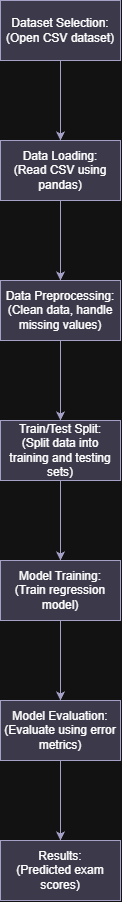

The diagram above was exported from draw.io. Its source (the exported page's mxGraphModel, read from the mxfile embedded in the PNG):
<mxGraphModel dx="683" dy="432" grid="1" gridSize="10" guides="1" tooltips="1" connect="1" arrows="1" fold="1" page="1" pageScale="1" pageWidth="827" pageHeight="1169" math="0" shadow="0">
  <root>
    <mxCell id="0" />
    <mxCell id="1" parent="0" />
    <mxCell id="e8Ko5Mv0IX0_ziPchPUg-3" edge="1" parent="1" source="e8Ko5Mv0IX0_ziPchPUg-1" style="edgeStyle=orthogonalEdgeStyle;rounded=0;orthogonalLoop=1;jettySize=auto;html=1;fillColor=#d0cee2;strokeColor=#56517e;" target="e8Ko5Mv0IX0_ziPchPUg-2" value="">
      <mxGeometry relative="1" as="geometry" />
    </mxCell>
    <mxCell id="e8Ko5Mv0IX0_ziPchPUg-1" parent="1" style="rounded=0;whiteSpace=wrap;html=1;fillColor=#d0cee2;strokeColor=#56517e;" value="&lt;div&gt;Dataset Selection:&lt;/div&gt;&lt;div&gt;&lt;div&gt;(Open CSV dataset)&lt;/div&gt;&lt;/div&gt;" vertex="1">
      <mxGeometry height="60" width="120" x="350" y="141" as="geometry" />
    </mxCell>
    <mxCell id="e8Ko5Mv0IX0_ziPchPUg-5" edge="1" parent="1" source="e8Ko5Mv0IX0_ziPchPUg-2" style="edgeStyle=orthogonalEdgeStyle;rounded=0;orthogonalLoop=1;jettySize=auto;html=1;fillColor=#d0cee2;strokeColor=#56517e;" target="e8Ko5Mv0IX0_ziPchPUg-4" value="">
      <mxGeometry relative="1" as="geometry" />
    </mxCell>
    <mxCell id="e8Ko5Mv0IX0_ziPchPUg-2" parent="1" style="rounded=0;whiteSpace=wrap;html=1;fillColor=#d0cee2;strokeColor=#56517e;" value="Data Loading:&lt;div&gt;&lt;div&gt;(Read CSV using pandas)&lt;/div&gt;&lt;/div&gt;" vertex="1">
      <mxGeometry height="60" width="120" x="350" y="281" as="geometry" />
    </mxCell>
    <mxCell id="e8Ko5Mv0IX0_ziPchPUg-7" edge="1" parent="1" source="e8Ko5Mv0IX0_ziPchPUg-4" style="edgeStyle=orthogonalEdgeStyle;rounded=0;orthogonalLoop=1;jettySize=auto;html=1;fillColor=#d0cee2;strokeColor=#56517e;" target="e8Ko5Mv0IX0_ziPchPUg-6" value="">
      <mxGeometry relative="1" as="geometry" />
    </mxCell>
    <mxCell id="e8Ko5Mv0IX0_ziPchPUg-4" parent="1" style="rounded=0;whiteSpace=wrap;html=1;fillColor=#d0cee2;strokeColor=#56517e;" value="&lt;div&gt;Data Preprocessing:&lt;/div&gt;&lt;div&gt;(&lt;span style=&quot;background-color: transparent;&quot;&gt;Clean data, handle missing values)&lt;/span&gt;&lt;/div&gt;" vertex="1">
      <mxGeometry height="60" width="120" x="350" y="421" as="geometry" />
    </mxCell>
    <mxCell id="e8Ko5Mv0IX0_ziPchPUg-9" edge="1" parent="1" source="e8Ko5Mv0IX0_ziPchPUg-6" style="edgeStyle=orthogonalEdgeStyle;rounded=0;orthogonalLoop=1;jettySize=auto;html=1;fillColor=#d0cee2;strokeColor=#56517e;" target="e8Ko5Mv0IX0_ziPchPUg-8" value="">
      <mxGeometry relative="1" as="geometry" />
    </mxCell>
    <mxCell id="e8Ko5Mv0IX0_ziPchPUg-6" parent="1" style="rounded=0;whiteSpace=wrap;html=1;fillColor=#d0cee2;strokeColor=#56517e;" value="&lt;div&gt;Train/Test Split:&lt;/div&gt;&lt;div&gt;&lt;div&gt;(Split data into training and testing sets)&lt;/div&gt;&lt;/div&gt;" vertex="1">
      <mxGeometry height="60" width="120" x="350" y="561" as="geometry" />
    </mxCell>
    <mxCell id="e8Ko5Mv0IX0_ziPchPUg-11" edge="1" parent="1" source="e8Ko5Mv0IX0_ziPchPUg-8" style="edgeStyle=orthogonalEdgeStyle;rounded=0;orthogonalLoop=1;jettySize=auto;html=1;fillColor=#d0cee2;strokeColor=#56517e;" target="e8Ko5Mv0IX0_ziPchPUg-10" value="">
      <mxGeometry relative="1" as="geometry" />
    </mxCell>
    <mxCell id="e8Ko5Mv0IX0_ziPchPUg-8" parent="1" style="rounded=0;whiteSpace=wrap;html=1;fillColor=#d0cee2;strokeColor=#56517e;" value="&lt;div&gt;Model Training:&lt;/div&gt;&lt;div&gt;&lt;div&gt;(Train regression model)&lt;/div&gt;&lt;/div&gt;" vertex="1">
      <mxGeometry height="60" width="120" x="350" y="701" as="geometry" />
    </mxCell>
    <mxCell id="e8Ko5Mv0IX0_ziPchPUg-13" edge="1" parent="1" source="e8Ko5Mv0IX0_ziPchPUg-10" style="edgeStyle=orthogonalEdgeStyle;rounded=0;orthogonalLoop=1;jettySize=auto;html=1;fillColor=#d0cee2;strokeColor=#56517e;" target="e8Ko5Mv0IX0_ziPchPUg-12" value="">
      <mxGeometry relative="1" as="geometry" />
    </mxCell>
    <mxCell id="e8Ko5Mv0IX0_ziPchPUg-10" parent="1" style="rounded=0;whiteSpace=wrap;html=1;fillColor=#d0cee2;strokeColor=#56517e;" value="&lt;div&gt;Model Evaluation:&lt;/div&gt;&lt;div&gt;&lt;div&gt;(Evaluate using error metrics)&lt;/div&gt;&lt;/div&gt;" vertex="1">
      <mxGeometry height="60" width="120" x="350" y="841" as="geometry" />
    </mxCell>
    <mxCell id="e8Ko5Mv0IX0_ziPchPUg-12" parent="1" style="rounded=0;whiteSpace=wrap;html=1;fillColor=#d0cee2;strokeColor=#56517e;" value="&lt;div&gt;Results:&lt;/div&gt;&lt;div&gt;&lt;div&gt;(Predicted exam scores)&lt;/div&gt;&lt;/div&gt;" vertex="1">
      <mxGeometry height="60" width="120" x="350" y="981" as="geometry" />
    </mxCell>
  </root>
</mxGraphModel>